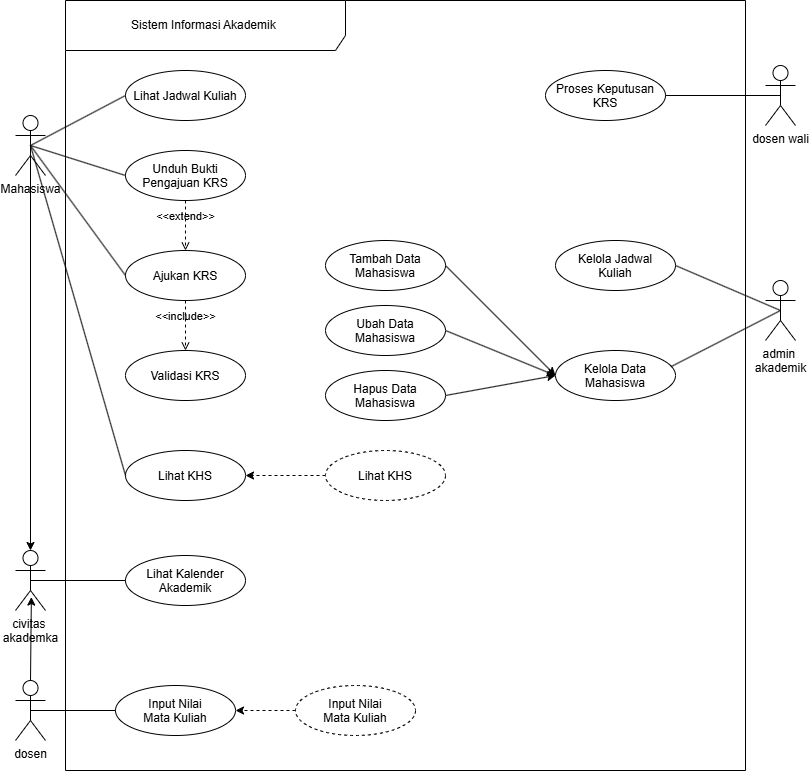

The diagram above was exported from draw.io. Its source (the exported page's mxGraphModel, read from the mxfile embedded in the PNG):
<mxGraphModel dx="1059" dy="827" grid="1" gridSize="10" guides="1" tooltips="1" connect="1" arrows="1" fold="1" page="1" pageScale="1" pageWidth="850" pageHeight="1100" math="0" shadow="0">
  <root>
    <mxCell id="0" />
    <mxCell id="1" parent="0" />
    <mxCell id="vVcf6nADKySchuScxMF1-1" parent="1" style="shape=umlFrame;whiteSpace=wrap;html=1;pointerEvents=0;recursiveResize=0;container=1;collapsible=0;width=280;height=50;" value="Sistem Informasi Akademik&amp;nbsp;" vertex="1">
      <mxGeometry height="770" width="680" x="80" y="120" as="geometry" />
    </mxCell>
    <mxCell id="bHotQg7tHb2xi0ziFaV2-2" parent="vVcf6nADKySchuScxMF1-1" style="ellipse;" value="Input Nilai&#10;Mata Kuliah" vertex="1">
      <mxGeometry height="50" width="120" x="50" y="685" as="geometry" />
    </mxCell>
    <mxCell id="bHotQg7tHb2xi0ziFaV2-5" parent="vVcf6nADKySchuScxMF1-1" style="ellipse;" value="Lihat Jadwal Kuliah" vertex="1">
      <mxGeometry height="50" width="120" x="60" y="70" as="geometry" />
    </mxCell>
    <mxCell id="K4_C4nl2yzMuRiyUZrNK-21" edge="1" parent="vVcf6nADKySchuScxMF1-1" source="Dqghdsn4cWONedc78alS-7" style="edgeStyle=none;html=1;exitX=1;exitY=0.5;exitDx=0;exitDy=0;entryX=0;entryY=0.5;entryDx=0;entryDy=0;" target="Dqghdsn4cWONedc78alS-13">
      <mxGeometry relative="1" as="geometry" />
    </mxCell>
    <mxCell id="Dqghdsn4cWONedc78alS-7" parent="vVcf6nADKySchuScxMF1-1" style="ellipse;" value="Ubah Data&#10;Mahasiswa" vertex="1">
      <mxGeometry height="50" width="120" x="260" y="305" as="geometry" />
    </mxCell>
    <mxCell id="K4_C4nl2yzMuRiyUZrNK-20" edge="1" parent="vVcf6nADKySchuScxMF1-1" source="Dqghdsn4cWONedc78alS-8" style="edgeStyle=none;html=1;exitX=1;exitY=0.5;exitDx=0;exitDy=0;entryX=0;entryY=0.5;entryDx=0;entryDy=0;" target="Dqghdsn4cWONedc78alS-13">
      <mxGeometry relative="1" as="geometry" />
    </mxCell>
    <mxCell id="Dqghdsn4cWONedc78alS-8" parent="vVcf6nADKySchuScxMF1-1" style="ellipse;" value="Tambah Data&#10;Mahasiswa" vertex="1">
      <mxGeometry height="50" width="120" x="260" y="240" as="geometry" />
    </mxCell>
    <mxCell id="Dqghdsn4cWONedc78alS-9" parent="vVcf6nADKySchuScxMF1-1" style="ellipse;" value="Proses Keputusan&#10;KRS" vertex="1">
      <mxGeometry height="50" width="120" x="480" y="70" as="geometry" />
    </mxCell>
    <mxCell id="Dqghdsn4cWONedc78alS-13" parent="vVcf6nADKySchuScxMF1-1" style="ellipse;" value="Kelola Data&#10;Mahasiswa" vertex="1">
      <mxGeometry height="50" width="120" x="490" y="350" as="geometry" />
    </mxCell>
    <mxCell id="Dqghdsn4cWONedc78alS-14" parent="vVcf6nADKySchuScxMF1-1" style="ellipse;" value="Lihat KHS" vertex="1">
      <mxGeometry height="50" width="120" x="60" y="450" as="geometry" />
    </mxCell>
    <mxCell id="K4_C4nl2yzMuRiyUZrNK-4" edge="1" parent="vVcf6nADKySchuScxMF1-1" source="Dqghdsn4cWONedc78alS-17" style="edgeStyle=none;html=1;exitX=0;exitY=0.5;exitDx=0;exitDy=0;entryX=1;entryY=0.5;entryDx=0;entryDy=0;dashed=1;" target="bHotQg7tHb2xi0ziFaV2-2">
      <mxGeometry relative="1" as="geometry" />
    </mxCell>
    <mxCell id="Dqghdsn4cWONedc78alS-17" parent="vVcf6nADKySchuScxMF1-1" style="ellipse;dashed=1;" value="Input Nilai&#10;Mata Kuliah" vertex="1">
      <mxGeometry height="50" width="120" x="230" y="685" as="geometry" />
    </mxCell>
    <mxCell id="K4_C4nl2yzMuRiyUZrNK-8" edge="1" parent="vVcf6nADKySchuScxMF1-1" source="Dqghdsn4cWONedc78alS-19" style="edgeStyle=none;html=1;exitX=0;exitY=0.5;exitDx=0;exitDy=0;entryX=1;entryY=0.5;entryDx=0;entryDy=0;dashed=1;" target="Dqghdsn4cWONedc78alS-14">
      <mxGeometry relative="1" as="geometry" />
    </mxCell>
    <mxCell id="Dqghdsn4cWONedc78alS-19" parent="vVcf6nADKySchuScxMF1-1" style="ellipse;dashed=1;" value="Lihat KHS" vertex="1">
      <mxGeometry height="50" width="120" x="260" y="450" as="geometry" />
    </mxCell>
    <mxCell id="bHotQg7tHb2xi0ziFaV2-3" parent="vVcf6nADKySchuScxMF1-1" style="ellipse;" value="Unduh Bukti&#10;Pengajuan KRS" vertex="1">
      <mxGeometry height="50" width="120" x="60" y="150" as="geometry" />
    </mxCell>
    <mxCell id="bHotQg7tHb2xi0ziFaV2-4" parent="vVcf6nADKySchuScxMF1-1" style="ellipse;" value="Ajukan KRS" vertex="1">
      <mxGeometry height="50" width="120" x="60" y="250" as="geometry" />
    </mxCell>
    <mxCell id="bHotQg7tHb2xi0ziFaV2-6" parent="vVcf6nADKySchuScxMF1-1" style="ellipse;" value="Kelola Jadwal&#10;Kuliah" vertex="1">
      <mxGeometry height="50" width="120" x="490" y="240" as="geometry" />
    </mxCell>
    <mxCell id="bHotQg7tHb2xi0ziFaV2-10" parent="vVcf6nADKySchuScxMF1-1" style="ellipse;" value="Validasi KRS" vertex="1">
      <mxGeometry height="50" width="120" x="60" y="350" as="geometry" />
    </mxCell>
    <mxCell id="bHotQg7tHb2xi0ziFaV2-9" parent="vVcf6nADKySchuScxMF1-1" style="ellipse;" value="Lihat Kalender&#10;Akademik" vertex="1">
      <mxGeometry height="50" width="120" x="60" y="555" as="geometry" />
    </mxCell>
    <mxCell id="K4_C4nl2yzMuRiyUZrNK-6" edge="1" parent="vVcf6nADKySchuScxMF1-1" source="bHotQg7tHb2xi0ziFaV2-11" style="edgeStyle=none;html=1;exitX=0.5;exitY=0.5;exitDx=0;exitDy=0;exitPerimeter=0;entryX=0;entryY=0.5;entryDx=0;entryDy=0;endArrow=none;endFill=0;" target="bHotQg7tHb2xi0ziFaV2-9">
      <mxGeometry relative="1" as="geometry" />
    </mxCell>
    <mxCell id="bHotQg7tHb2xi0ziFaV2-11" parent="vVcf6nADKySchuScxMF1-1" style="shape=umlActor;verticalLabelPosition=bottom;verticalAlign=top;html=1;" value="civitas&amp;nbsp;&lt;div&gt;akademka&lt;/div&gt;" vertex="1">
      <mxGeometry height="60" width="30" x="-50" y="550" as="geometry" />
    </mxCell>
    <mxCell id="K4_C4nl2yzMuRiyUZrNK-13" edge="1" parent="vVcf6nADKySchuScxMF1-1" source="bHotQg7tHb2xi0ziFaV2-3" style="html=1;verticalAlign=bottom;labelBackgroundColor=none;endArrow=open;endFill=0;dashed=1;exitX=0.5;exitY=1;exitDx=0;exitDy=0;entryX=0.5;entryY=0;entryDx=0;entryDy=0;" target="bHotQg7tHb2xi0ziFaV2-4" value="&amp;lt;&amp;lt;extend&amp;gt;&amp;gt;">
      <mxGeometry relative="1" width="160" as="geometry">
        <mxPoint x="210" y="314.5" as="sourcePoint" />
        <mxPoint x="370" y="314.5" as="targetPoint" />
      </mxGeometry>
    </mxCell>
    <mxCell id="K4_C4nl2yzMuRiyUZrNK-14" edge="1" parent="vVcf6nADKySchuScxMF1-1" source="bHotQg7tHb2xi0ziFaV2-4" style="html=1;verticalAlign=bottom;labelBackgroundColor=none;endArrow=open;endFill=0;dashed=1;exitX=0.5;exitY=1;exitDx=0;exitDy=0;entryX=0.5;entryY=0;entryDx=0;entryDy=0;" target="bHotQg7tHb2xi0ziFaV2-10" value="&amp;lt;&amp;lt;include&amp;gt;&amp;gt;">
      <mxGeometry relative="1" width="160" as="geometry">
        <mxPoint x="200" y="314.5" as="sourcePoint" />
        <mxPoint x="360" y="314.5" as="targetPoint" />
      </mxGeometry>
    </mxCell>
    <mxCell id="K4_C4nl2yzMuRiyUZrNK-22" edge="1" parent="vVcf6nADKySchuScxMF1-1" source="K4_C4nl2yzMuRiyUZrNK-19" style="edgeStyle=none;html=1;exitX=1;exitY=0.5;exitDx=0;exitDy=0;entryX=0;entryY=0.5;entryDx=0;entryDy=0;" target="Dqghdsn4cWONedc78alS-13">
      <mxGeometry relative="1" as="geometry" />
    </mxCell>
    <mxCell id="K4_C4nl2yzMuRiyUZrNK-19" parent="vVcf6nADKySchuScxMF1-1" style="ellipse;" value="Hapus Data&#10;Mahasiswa" vertex="1">
      <mxGeometry height="50" width="120" x="260" y="370" as="geometry" />
    </mxCell>
    <mxCell id="K4_C4nl2yzMuRiyUZrNK-3" edge="1" parent="1" source="Dqghdsn4cWONedc78alS-2" style="edgeStyle=none;html=1;exitX=0.5;exitY=0.5;exitDx=0;exitDy=0;exitPerimeter=0;entryX=0;entryY=0.5;entryDx=0;entryDy=0;endArrow=none;endFill=0;" target="bHotQg7tHb2xi0ziFaV2-2">
      <mxGeometry relative="1" as="geometry" />
    </mxCell>
    <mxCell id="Dqghdsn4cWONedc78alS-2" parent="1" style="shape=umlActor;verticalLabelPosition=bottom;verticalAlign=top;html=1;" value="dosen" vertex="1">
      <mxGeometry height="60" width="30" x="30" y="800" as="geometry" />
    </mxCell>
    <mxCell id="K4_C4nl2yzMuRiyUZrNK-7" edge="1" parent="1" source="Dqghdsn4cWONedc78alS-1" style="edgeStyle=none;html=1;exitX=0.5;exitY=0.5;exitDx=0;exitDy=0;exitPerimeter=0;entryX=0;entryY=0.5;entryDx=0;entryDy=0;endArrow=none;endFill=0;" target="Dqghdsn4cWONedc78alS-14">
      <mxGeometry relative="1" as="geometry" />
    </mxCell>
    <mxCell id="SKNLY54TgyPdbi_bWG5T-1" edge="1" parent="1" source="Dqghdsn4cWONedc78alS-1" style="edgeStyle=none;html=1;exitX=0.5;exitY=0.5;exitDx=0;exitDy=0;exitPerimeter=0;entryX=0;entryY=0.5;entryDx=0;entryDy=0;endArrow=none;endFill=0;" target="bHotQg7tHb2xi0ziFaV2-4">
      <mxGeometry relative="1" as="geometry" />
    </mxCell>
    <mxCell id="Dqghdsn4cWONedc78alS-1" parent="1" style="shape=umlActor;verticalLabelPosition=bottom;verticalAlign=top;html=1;" value="Mahasiswa" vertex="1">
      <mxGeometry height="60" width="30" x="30" y="235" as="geometry" />
    </mxCell>
    <mxCell id="K4_C4nl2yzMuRiyUZrNK-1" edge="1" parent="1" source="Dqghdsn4cWONedc78alS-1" style="edgeStyle=none;html=1;exitX=0.5;exitY=0.5;exitDx=0;exitDy=0;exitPerimeter=0;entryX=0.5;entryY=0;entryDx=0;entryDy=0;entryPerimeter=0;" target="bHotQg7tHb2xi0ziFaV2-11">
      <mxGeometry relative="1" as="geometry" />
    </mxCell>
    <mxCell id="K4_C4nl2yzMuRiyUZrNK-2" edge="1" parent="1" source="Dqghdsn4cWONedc78alS-2" style="edgeStyle=none;html=1;exitX=0.5;exitY=0;exitDx=0;exitDy=0;exitPerimeter=0;entryX=0.529;entryY=0.776;entryDx=0;entryDy=0;entryPerimeter=0;" target="bHotQg7tHb2xi0ziFaV2-11">
      <mxGeometry relative="1" as="geometry" />
    </mxCell>
    <mxCell id="K4_C4nl2yzMuRiyUZrNK-10" edge="1" parent="1" source="bHotQg7tHb2xi0ziFaV2-3" style="edgeStyle=none;html=1;exitX=0;exitY=0.5;exitDx=0;exitDy=0;entryX=0.5;entryY=0.5;entryDx=0;entryDy=0;entryPerimeter=0;endArrow=none;endFill=0;" target="Dqghdsn4cWONedc78alS-1">
      <mxGeometry relative="1" as="geometry" />
    </mxCell>
    <mxCell id="K4_C4nl2yzMuRiyUZrNK-11" edge="1" parent="1" source="bHotQg7tHb2xi0ziFaV2-5" style="edgeStyle=none;html=1;exitX=0;exitY=0.5;exitDx=0;exitDy=0;entryX=0.5;entryY=0.5;entryDx=0;entryDy=0;entryPerimeter=0;endArrow=none;endFill=0;" target="Dqghdsn4cWONedc78alS-1">
      <mxGeometry relative="1" as="geometry" />
    </mxCell>
    <mxCell id="vVcf6nADKySchuScxMF1-7" parent="1" style="shape=umlActor;verticalLabelPosition=bottom;verticalAlign=top;html=1;" value="dosen wali" vertex="1">
      <mxGeometry height="60" width="30" x="780" y="185" as="geometry" />
    </mxCell>
    <mxCell id="vVcf6nADKySchuScxMF1-3" parent="1" style="shape=umlActor;verticalLabelPosition=bottom;verticalAlign=top;html=1;" value="admin&amp;nbsp;&lt;div&gt;akademik&lt;/div&gt;" vertex="1">
      <mxGeometry height="60" width="30" x="780" y="400" as="geometry" />
    </mxCell>
    <mxCell id="K4_C4nl2yzMuRiyUZrNK-15" edge="1" parent="1" source="Dqghdsn4cWONedc78alS-9" style="edgeStyle=none;html=1;exitX=1;exitY=0.5;exitDx=0;exitDy=0;entryX=0.5;entryY=0.5;entryDx=0;entryDy=0;entryPerimeter=0;endArrow=none;endFill=0;" target="vVcf6nADKySchuScxMF1-7">
      <mxGeometry relative="1" as="geometry" />
    </mxCell>
    <mxCell id="K4_C4nl2yzMuRiyUZrNK-17" edge="1" parent="1" source="bHotQg7tHb2xi0ziFaV2-6" style="edgeStyle=none;html=1;exitX=1;exitY=0.5;exitDx=0;exitDy=0;entryX=0.5;entryY=0.5;entryDx=0;entryDy=0;entryPerimeter=0;endArrow=none;endFill=0;" target="vVcf6nADKySchuScxMF1-3">
      <mxGeometry relative="1" as="geometry" />
    </mxCell>
    <mxCell id="K4_C4nl2yzMuRiyUZrNK-18" edge="1" parent="1" source="vVcf6nADKySchuScxMF1-3" style="edgeStyle=none;html=1;exitX=0.5;exitY=0.5;exitDx=0;exitDy=0;exitPerimeter=0;entryX=0.962;entryY=0.324;entryDx=0;entryDy=0;entryPerimeter=0;endArrow=none;endFill=0;" target="Dqghdsn4cWONedc78alS-13">
      <mxGeometry relative="1" as="geometry" />
    </mxCell>
  </root>
</mxGraphModel>